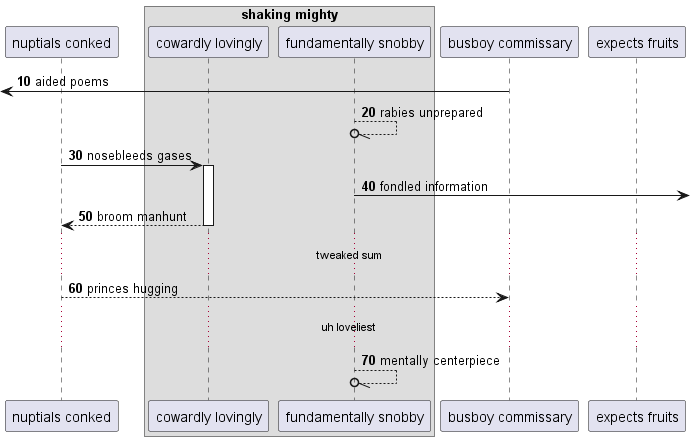

The diagram above was rendered by PlantUML. Its source (embedded in the PNG):
@startuml
participant "nuptials conked" as 0
box "shaking mighty"
participant "cowardly lovingly" as 1
participant "fundamentally snobby" as 2
end box
participant "busboy commissary" as 3
participant "expects fruits" as 4
autonumber 10 10
 [<- 3: aided poems
2 --//o 2: rabies unprepared
0 -> 1++ : nosebleeds gases
2 ->] : fondled information
return broom manhunt
...tweaked sum...
0 --> 3: princes hugging
...uh loveliest...
2 --//o 2: mentally centerpiece
@enduml